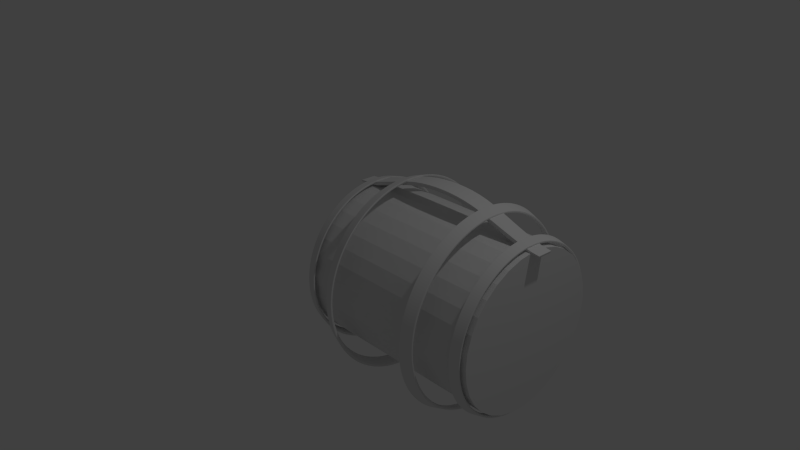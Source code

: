 # Source: tonneau.blend  (saved by Blender 2.71.0; exported with 4.5.12 LTS)
import bpy
from mathutils import Matrix  # noqa: F401  (used for matrix-valued properties, if any)

bpy.ops.wm.read_factory_settings(use_empty=True)
scene = bpy.context.scene
scene.name = 'Scene'

# ---- collections
col_collection_1 = bpy.data.collections.new('Collection 1'); scene.collection.children.link(col_collection_1)

# ---- world
world_world = bpy.data.worlds.new('World'); scene.world = world_world
world_world.color = (0.05088, 0.05088, 0.05088)
world_world.use_sun_shadow = False
world_world.sun_shadow_jitter_overblur = 0.0
world_world.cycles.sampling_method = 'MANUAL'
world_world.cycles.sample_map_resolution = 256

# ---- cameras
cam_camera = bpy.data.cameras.new('Camera')
cam_camera.clip_end = 100.0
cam_camera.lens = 35.0
cam_camera.sensor_width = 32.0
cam_camera.sensor_height = 18.0
cam_camera.ortho_scale = 7.314
cam_camera.dof.focus_distance = 0.0

# ---- lights
light_lamp = bpy.data.lights.new('Lamp', 'POINT')
light_lamp.transmission_factor = 0.0
light_lamp.cutoff_distance = 30.0
light_lamp.energy = 100.0
light_lamp.shadow_buffer_clip_start = 1.001
light_lamp.shadow_soft_size = 0.1
light_lamp.shadow_maximum_resolution = 0.006
light_lamp.use_absolute_resolution = True
light_lamp.cycles.use_multiple_importance_sampling = False

# ---- meshes
me_cylinder_007 = bpy.data.meshes.new('Cylinder.007')
me_cylinder_007.from_pydata([(-4.631e-09, 1.049, -1.0), (-5.04e-10, 1.007, 1.0), (0.2047, 1.029, -1.0), (0.1964, 0.9873, 1.0), (0.4015, 0.9694, -1.0), (0.3852, 0.9301, 1.0), (0.5829, 0.8724, -1.0), (0.5593, 0.837, 1.0), (0.7419, 0.7419, -1.0), (0.7118, 0.7118, 1.0), (0.8724, 0.5829, -1.0), (0.837, 0.5593, 1.0), (0.9694, 0.4015, -1.0), (0.9301, 0.3852, 1.0), (1.029, 0.2047, -1.0), (0.9873, 0.1964, 1.0), (1.049, 6.418e-08, -1.0), (1.007, 7.391e-08, 1.0), (1.029, -0.2047, -1.0), (0.9873, -0.1964, 1.0), (0.9694, -0.4015, -1.0), (0.9301, -0.3852, 1.0), (0.8724, -0.5829, -1.0), (0.837, -0.5593, 1.0), (0.7419, -0.7419, -1.0), (0.7118, -0.7118, 1.0), (0.5829, -0.8724, -1.0), (0.5593, -0.837, 1.0), (0.4015, -0.9694, -1.0), (0.3852, -0.9301, 1.0), (0.2047, -1.029, -1.0), (0.1964, -0.9873, 1.0), (-3.465e-07, -1.049, -1.0), (-3.285e-07, -1.007, 1.0), (-0.2047, -1.029, -1.0), (-0.1964, -0.9873, 1.0), (-0.4015, -0.9694, -1.0), (-0.3852, -0.9301, 1.0), (-0.5829, -0.8724, -1.0), (-0.5593, -0.837, 1.0), (-0.7419, -0.7419, -1.0), (-0.7118, -0.7118, 1.0), (-0.8724, -0.5829, -1.0), (-0.837, -0.5593, 1.0), (-0.9694, -0.4015, -1.0), (-0.9301, -0.3852, 1.0), (-1.029, -0.2047, -1.0), (-0.9873, -0.1964, 1.0), (-1.049, 9.981e-07, -1.0), (-1.007, 9.7e-07, 1.0), (-1.029, 0.2047, -1.0), (-0.9873, 0.1964, 1.0), (-0.9694, 0.4015, -1.0), (-0.9301, 0.3852, 1.0), (-0.8724, 0.5829, -1.0), (-0.837, 0.5593, 1.0), (-0.7419, 0.7419, -1.0), (-0.7118, 0.7118, 1.0), (-0.5829, 0.8724, -1.0), (-0.5593, 0.837, 1.0), (-0.4015, 0.9694, -1.0), (-0.3852, 0.9301, 1.0), (-0.2047, 1.029, -1.0), (-0.1964, 0.9873, 1.0), (-5.885e-10, 1.011, -1.0), (2.05e-09, 0.9699, 1.0), (0.1972, 0.9914, -1.0), (0.1892, 0.9512, 1.0), (0.3868, 0.9339, -1.0), (0.3711, 0.896, 1.0), (0.5616, 0.8405, -1.0), (0.5388, 0.8064, 1.0), (0.7148, 0.7148, -1.0), (0.6858, 0.6858, 1.0), (0.8405, 0.5616, -1.0), (0.8064, 0.5388, 1.0), (0.9339, 0.3868, -1.0), (0.896, 0.3711, 1.0), (0.9914, 0.1972, -1.0), (0.9512, 0.1892, 1.0), (1.011, 7.426e-08, -1.0), (0.9699, 8.262e-08, 1.0), (0.9914, -0.1972, -1.0), (0.9512, -0.1892, 1.0), (0.9339, -0.3868, -1.0), (0.896, -0.3711, 1.0), (0.8405, -0.5616, -1.0), (0.8064, -0.5388, 1.0), (0.7148, -0.7148, -1.0), (0.6858, -0.6858, 1.0), (0.5616, -0.8405, -1.0), (0.5388, -0.8064, 1.0), (0.3868, -0.9339, -1.0), (0.3711, -0.896, 1.0), (0.1972, -0.9914, -1.0), (0.1892, -0.9512, 1.0), (-3.3e-07, -1.011, -1.0), (-3.14e-07, -0.9699, 1.0), (-0.1972, -0.9914, -1.0), (-0.1892, -0.9512, 1.0), (-0.3868, -0.9339, -1.0), (-0.3711, -0.896, 1.0), (-0.5616, -0.8405, -1.0), (-0.5388, -0.8064, 1.0), (-0.7148, -0.7148, -1.0), (-0.6858, -0.6858, 1.0), (-0.8405, -0.5616, -1.0), (-0.8064, -0.5388, 1.0), (-0.9339, -0.3868, -1.0), (-0.896, -0.3711, 1.0), (-0.9914, -0.1972, -1.0), (-0.9512, -0.1892, 1.0), (-1.011, 9.74e-07, -1.0), (-0.9699, 9.459e-07, 1.0), (-0.9914, 0.1972, -1.0), (-0.9512, 0.1892, 1.0), (-0.9339, 0.3868, -1.0), (-0.896, 0.3711, 1.0), (-0.8405, 0.5616, -1.0), (-0.8064, 0.5388, 1.0), (-0.7148, 0.7148, -1.0), (-0.6858, 0.6858, 1.0), (-0.5616, 0.8405, -1.0), (-0.5388, 0.8064, 1.0), (-0.3868, 0.9339, -1.0), (-0.3711, 0.896, 1.0), (-0.1972, 0.9914, -1.0), (-0.1892, 0.9512, 1.0), (-2.568e-09, 1.028, 0.0), (0.2005, 1.008, 0.0), (0.3934, 0.9497, 0.0), (0.5711, 0.8547, 0.0), (0.7269, 0.7269, 0.0), (0.8547, 0.5711, 0.0), (0.9497, 0.3934, 0.0), (1.008, 0.2005, 0.0), (1.028, 6.905e-08, 0.0), (1.008, -0.2005, 0.0), (0.9497, -0.3934, 0.0), (0.8547, -0.5711, 0.0), (0.7269, -0.7269, 0.0), (0.5711, -0.8547, 0.0), (0.3934, -0.9497, 0.0), (0.2005, -1.008, 0.0), (-3.375e-07, -1.028, 0.0), (-0.2005, -1.008, 0.0), (-0.3934, -0.9497, 0.0), (-0.5711, -0.8547, 0.0), (-0.7269, -0.7269, 0.0), (-0.8547, -0.5711, 0.0), (-0.9497, -0.3934, 0.0), (-1.008, -0.2005, 0.0), (-1.028, 9.84e-07, 0.0), (-1.008, 0.2005, 0.0), (-0.9497, 0.3934, 0.0), (-0.8547, 0.5711, 0.0), (-0.7269, 0.7269, 0.0), (-0.5711, 0.8547, 0.0), (-0.3934, 0.9497, 0.0), (-0.2005, 1.008, 0.0), (7.84e-09, 1.009, 0.932), (0.1968, 0.9896, 0.932), (0.3861, 0.9322, 0.932), (0.5606, 0.839, 0.932), (0.7135, 0.7135, 0.932), (0.839, 0.5606, 0.932), (0.9322, 0.3861, 0.932), (0.9896, 0.1968, 0.932), (1.009, 1.091e-07, 0.932), (0.9896, -0.1968, 0.932), (0.9322, -0.3861, 0.932), (0.839, -0.5606, 0.932), (0.7135, -0.7135, 0.932), (0.5606, -0.839, 0.932), (0.3861, -0.9322, 0.932), (0.1968, -0.9896, 0.932), (-3.209e-07, -1.009, 0.932), (-0.1968, -0.9896, 0.932), (-0.3861, -0.9322, 0.932), (-0.5606, -0.839, 0.932), (-0.7135, -0.7135, 0.932), (-0.839, -0.5606, 0.932), (-0.9322, -0.3861, 0.932), (-0.9896, -0.1968, 0.932), (-1.009, 1.007e-06, 0.932), (-0.9896, 0.1968, 0.932), (-0.9322, 0.3861, 0.932), (-0.839, 0.5606, 0.932), (-0.7135, 0.7135, 0.932), (-0.5606, 0.839, 0.932), (-0.3861, 0.9322, 0.932), (-0.1968, 0.9896, 0.932), (0.2041, 1.026, -0.9628), (0.4004, 0.9667, -0.9628), (0.5813, 0.87, -0.9628), (0.7398, 0.7398, -0.9628), (0.87, 0.5813, -0.9628), (0.9667, 0.4004, -0.9628), (1.026, 0.2041, -0.9628), (1.046, -2.249e-08, -0.9628), (1.026, -0.2041, -0.9628), (0.9667, -0.4004, -0.9628), (0.87, -0.5813, -0.9628), (0.7398, -0.7398, -0.9628), (0.5813, -0.87, -0.9628), (0.4004, -0.9667, -0.9628), (0.2041, -1.026, -0.9628), (-3.704e-07, -1.046, -0.9628), (-0.2041, -1.026, -0.9628), (-0.4004, -0.9667, -0.9628), (-0.5813, -0.87, -0.9628), (-0.7398, -0.7398, -0.9628), (-0.87, -0.5813, -0.9628), (-0.9667, -0.4004, -0.9628), (-1.026, -0.2041, -0.9628), (-1.046, 9.088e-07, -0.9628), (-1.026, 0.2041, -0.9628), (-0.9667, 0.4004, -0.9628), (-0.87, 0.5813, -0.9628), (-0.7398, 0.7398, -0.9628), (-0.5813, 0.87, -0.9628), (-0.4004, 0.9667, -0.9628), (-0.2041, 1.026, -0.9628), (-2.949e-08, 1.046, -0.9628), (-1.649e-09, 1.018, 0.4453), (0.1987, 0.9989, 0.4453), (0.3898, 0.941, 0.4453), (0.5658, 0.8468, 0.4453), (0.7202, 0.7202, 0.4453), (0.8468, 0.5658, 0.4453), (0.941, 0.3898, 0.4453), (0.9989, 0.1987, 0.4453), (1.018, 7.121e-08, 0.4453), (0.9989, -0.1987, 0.4453), (0.941, -0.3898, 0.4453), (0.8468, -0.5658, 0.4453), (0.7202, -0.7202, 0.4453), (0.5658, -0.8468, 0.4453), (0.3898, -0.941, 0.4453), (0.1987, -0.9989, 0.4453), (-3.335e-07, -1.018, 0.4453), (-0.1987, -0.9989, 0.4453), (-0.3898, -0.941, 0.4453), (-0.5658, -0.8468, 0.4453), (-0.7202, -0.7202, 0.4453), (-0.8468, -0.5658, 0.4453), (-0.941, -0.3898, 0.4453), (-0.9989, -0.1987, 0.4453), (-1.018, 9.778e-07, 0.4453), (-0.9989, 0.1987, 0.4453), (-0.941, 0.3898, 0.4453), (-0.8468, 0.5658, 0.4453), (-0.7202, 0.7202, 0.4453), (-0.5658, 0.8468, 0.4453), (-0.3898, 0.941, 0.4453), (-0.1987, 0.9989, 0.4453), (0.2023, 1.017, -0.4307), (0.3969, 0.9582, -0.4307), (0.5762, 0.8623, -0.4307), (0.7334, 0.7334, -0.4307), (0.8623, 0.5762, -0.4307), (0.9582, 0.3969, -0.4307), (1.017, 0.2023, -0.4307), (1.037, 6.695e-08, -0.4307), (1.017, -0.2023, -0.4307), (0.9582, -0.3969, -0.4307), (0.8623, -0.5762, -0.4307), (0.7334, -0.7334, -0.4307), (0.5762, -0.8623, -0.4307), (0.3969, -0.9582, -0.4307), (0.2023, -1.017, -0.4307), (-3.414e-07, -1.037, -0.4307), (-0.2023, -1.017, -0.4307), (-0.3969, -0.9582, -0.4307), (-0.5762, -0.8623, -0.4307), (-0.7334, -0.7334, -0.4307), (-0.8623, -0.5762, -0.4307), (-0.9582, -0.3969, -0.4307), (-1.017, -0.2023, -0.4307), (-1.037, 9.901e-07, -0.4307), (-1.017, 0.2023, -0.4307), (-0.9582, 0.3969, -0.4307), (-0.8623, 0.5762, -0.4307), (-0.7334, 0.7334, -0.4307), (-0.5762, 0.8623, -0.4307), (-0.3969, 0.9582, -0.4307), (-0.2023, 1.017, -0.4307), (-3.457e-09, 1.037, -0.4307), (-1.832e-09, 0.8957, 6.539), (-2.105e-14, 0.8708, 8.28), (0.1748, 0.8785, 6.539), (0.1699, 0.854, 8.28), (0.3428, 0.8276, 6.539), (0.3332, 0.8045, 8.28), (0.4976, 0.7448, 6.539), (0.4838, 0.724, 8.28), (0.6334, 0.6334, 6.539), (0.6157, 0.6157, 8.28), (0.7448, 0.4976, 6.539), (0.724, 0.4838, 8.28), (0.8276, 0.3428, 6.539), (0.8045, 0.3332, 8.28), (0.8785, 0.1748, 6.539), (0.854, 0.1699, 8.28), (0.8957, 5.963e-08, 6.539), (0.8708, 6.574e-08, 8.28), (0.8785, -0.1747, 6.539), (0.854, -0.1699, 8.28), (0.8276, -0.3428, 6.539), (0.8045, -0.3332, 8.28), (0.7448, -0.4976, 6.539), (0.724, -0.4838, 8.28), (0.6334, -0.6334, 6.539), (0.6157, -0.6157, 8.28), (0.4976, -0.7448, 6.539), (0.4838, -0.724, 8.28), (0.3428, -0.8276, 6.539), (0.3332, -0.8045, 8.28), (0.1747, -0.8785, 6.539), (0.1699, -0.854, 8.28), (-2.937e-07, -0.8957, 6.539), (-2.837e-07, -0.8708, 8.28), (-0.1748, -0.8785, 6.539), (-0.1699, -0.854, 8.28), (-0.3428, -0.8276, 6.539), (-0.3332, -0.8045, 8.28), (-0.4976, -0.7448, 6.539), (-0.4838, -0.724, 8.28), (-0.6334, -0.6334, 6.539), (-0.6157, -0.6157, 8.28), (-0.7448, -0.4976, 6.539), (-0.724, -0.4838, 8.28), (-0.8276, -0.3428, 6.539), (-0.8045, -0.3332, 8.28), (-0.8785, -0.1747, 6.539), (-0.854, -0.1699, 8.28), (-0.8957, 8.569e-07, 6.539), (-0.8708, 8.408e-07, 8.28), (-0.8785, 0.1748, 6.539), (-0.854, 0.1699, 8.28), (-0.8276, 0.3428, 6.539), (-0.8045, 0.3332, 8.28), (-0.7448, 0.4976, 6.539), (-0.724, 0.4838, 8.28), (-0.6334, 0.6334, 6.539), (-0.6157, 0.6157, 8.28), (-0.4976, 0.7448, 6.539), (-0.4838, 0.724, 8.28), (-0.3428, 0.8276, 6.539), (-0.3332, 0.8045, 8.28), (-0.1747, 0.8785, 6.539), (-0.1699, 0.854, 8.28), (4.554e-10, 0.863, 6.539), (2.403e-09, 0.8389, 8.28), (0.1684, 0.8464, 6.539), (0.1637, 0.8228, 8.28), (0.3302, 0.7973, 6.539), (0.321, 0.7751, 8.28), (0.4794, 0.7175, 6.539), (0.4661, 0.6975, 8.28), (0.6102, 0.6102, 6.539), (0.5932, 0.5932, 8.28), (0.7175, 0.4794, 6.539), (0.6975, 0.4661, 8.28), (0.7973, 0.3302, 6.539), (0.7751, 0.321, 8.28), (0.8464, 0.1684, 6.539), (0.8228, 0.1637, 8.28), (0.863, 6.798e-08, 6.539), (0.8389, 7.33e-08, 8.28), (0.8464, -0.1684, 6.539), (0.8228, -0.1637, 8.28), (0.7973, -0.3302, 6.539), (0.7751, -0.321, 8.28), (0.7175, -0.4794, 6.539), (0.6975, -0.4661, 8.28), (0.6102, -0.6102, 6.539), (0.5932, -0.5932, 8.28), (0.4794, -0.7175, 6.539), (0.4661, -0.6975, 8.28), (0.3302, -0.7973, 6.539), (0.321, -0.7751, 8.28), (0.1684, -0.8464, 6.539), (0.1637, -0.8228, 8.28), (-2.807e-07, -0.863, 6.539), (-2.709e-07, -0.8389, 8.28), (-0.1684, -0.8464, 6.539), (-0.1637, -0.8228, 8.28), (-0.3302, -0.7973, 6.539), (-0.321, -0.7751, 8.28), (-0.4794, -0.7175, 6.539), (-0.4661, -0.6975, 8.28), (-0.6102, -0.6102, 6.539), (-0.5932, -0.5932, 8.28), (-0.7175, -0.4794, 6.539), (-0.6975, -0.4661, 8.28), (-0.7973, -0.3302, 6.539), (-0.7751, -0.321, 8.28), (-0.8464, -0.1684, 6.539), (-0.8228, -0.1637, 8.28), (-0.863, 8.361e-07, 6.539), (-0.8389, 8.2e-07, 8.28), (-0.8464, 0.1684, 6.539), (-0.8228, 0.1637, 8.28), (-0.7973, 0.3302, 6.539), (-0.7751, 0.321, 8.28), (-0.7175, 0.4794, 6.539), (-0.6975, 0.4661, 8.28), (-0.6102, 0.6102, 6.539), (-0.5932, 0.5932, 8.28), (-0.4794, 0.7175, 6.539), (-0.4661, 0.6975, 8.28), (-0.3302, 0.7973, 6.539), (-0.321, 0.7751, 8.28), (-0.1684, 0.8464, 6.539), (-0.1637, 0.8228, 8.28), (-9.158e-10, 0.8833, 7.409), (0.1723, 0.8663, 7.409), (0.338, 0.816, 7.409), (0.4907, 0.7344, 7.409), (0.6246, 0.6246, 7.409), (0.7344, 0.4907, 7.409), (0.816, 0.338, 7.409), (0.8663, 0.1723, 7.409), (0.8833, 6.268e-08, 7.409), (0.8663, -0.1723, 7.409), (0.816, -0.338, 7.409), (0.7344, -0.4907, 7.409), (0.6246, -0.6246, 7.409), (0.4907, -0.7344, 7.409), (0.338, -0.816, 7.409), (0.1723, -0.8663, 7.409), (-2.887e-07, -0.8833, 7.409), (-0.1723, -0.8663, 7.409), (-0.338, -0.816, 7.409), (-0.4907, -0.7344, 7.409), (-0.6246, -0.6246, 7.409), (-0.7344, -0.4907, 7.409), (-0.816, -0.338, 7.409), (-0.8663, -0.1723, 7.409), (-0.8833, 8.489e-07, 7.409), (-0.8663, 0.1723, 7.409), (-0.816, 0.338, 7.409), (-0.7344, 0.4907, 7.409), (-0.6246, 0.6246, 7.409), (-0.4907, 0.7344, 7.409), (-0.338, 0.816, 7.409), (-0.1723, 0.8663, 7.409), (-4.579e-10, 0.877, 7.845), (0.1711, 0.8602, 7.845), (0.3356, 0.8103, 7.845), (0.4872, 0.7292, 7.845), (0.6201, 0.6201, 7.845), (0.7292, 0.4872, 7.845), (0.8103, 0.3356, 7.845), (0.8602, 0.1711, 7.845), (0.877, 6.421e-08, 7.845), (0.8602, -0.1711, 7.845), (0.8103, -0.3356, 7.845), (0.7292, -0.4872, 7.845), (0.6201, -0.6201, 7.845), (0.4872, -0.7292, 7.845), (0.3356, -0.8103, 7.845), (0.1711, -0.8602, 7.845), (-2.862e-07, -0.877, 7.845), (-0.1711, -0.8602, 7.845), (-0.3356, -0.8103, 7.845), (-0.4872, -0.7292, 7.845), (-0.6201, -0.6201, 7.845), (-0.7292, -0.4872, 7.845), (-0.8103, -0.3356, 7.845), (-0.8602, -0.1711, 7.845), (-0.877, 8.448e-07, 7.845), (-0.8602, 0.1711, 7.845), (-0.8103, 0.3356, 7.845), (-0.7292, 0.4872, 7.845), (-0.6201, 0.6201, 7.845), (-0.4872, 0.7292, 7.845), (-0.3356, 0.8103, 7.845), (-0.1711, 0.8602, 7.845), (0.1735, 0.8724, 6.974), (0.3404, 0.8218, 6.974), (0.4942, 0.7396, 6.974), (0.629, 0.629, 6.974), (0.7396, 0.4942, 6.974), (0.8218, 0.3404, 6.974), (0.8724, 0.1735, 6.974), (0.8895, 6.115e-08, 6.974), (0.8724, -0.1735, 6.974), (0.8218, -0.3404, 6.974), (0.7396, -0.4942, 6.974), (0.629, -0.629, 6.974), (0.4942, -0.7396, 6.974), (0.3404, -0.8218, 6.974), (0.1735, -0.8724, 6.974), (-2.912e-07, -0.8895, 6.974), (-0.1735, -0.8724, 6.974), (-0.3404, -0.8218, 6.974), (-0.4942, -0.7396, 6.974), (-0.629, -0.629, 6.974), (-0.7396, -0.4942, 6.974), (-0.8218, -0.3404, 6.974), (-0.8724, -0.1735, 6.974), (-0.8895, 8.529e-07, 6.974), (-0.8724, 0.1735, 6.974), (-0.8218, 0.3404, 6.974), (-0.7396, 0.4942, 6.974), (-0.629, 0.629, 6.974), (-0.4942, 0.7396, 6.974), (-0.3404, 0.8218, 6.974), (-0.1735, 0.8724, 6.974), (-1.374e-09, 0.8895, 6.974), (-5.334e-11, 0.8715, 8.229), (0.17, 0.8547, 8.229), (0.3335, 0.8052, 8.229), (0.4842, 0.7246, 8.229), (0.6162, 0.6162, 8.229), (0.7246, 0.4842, 8.229), (0.8052, 0.3335, 8.229), (0.8547, 0.17, 8.229), (0.8715, 6.556e-08, 8.229), (0.8547, -0.17, 8.229), (0.8052, -0.3335, 8.229), (0.7246, -0.4842, 8.229), (0.6162, -0.6162, 8.229), (0.4842, -0.7246, 8.229), (0.3335, -0.8052, 8.229), (0.17, -0.8547, 8.229), (-2.84e-07, -0.8715, 8.229), (-0.17, -0.8547, 8.229), (-0.3335, -0.8052, 8.229), (-0.4842, -0.7246, 8.229), (-0.6162, -0.6162, 8.229), (-0.7246, -0.4842, 8.229), (-0.8052, -0.3335, 8.229), (-0.8547, -0.17, 8.229), (-0.8715, 8.413e-07, 8.229), (-0.8547, 0.17, 8.229), (-0.8052, 0.3335, 8.229), (-0.7246, 0.4842, 8.229), (-0.6162, 0.6162, 8.229), (-0.4842, 0.7246, 8.229), (-0.3335, 0.8052, 8.229), (-0.17, 0.8547, 8.229), (0.1746, 0.8778, 6.589), (0.3425, 0.8269, 6.589), (0.4972, 0.7442, 6.589), (0.6329, 0.6329, 6.589), (0.7442, 0.4972, 6.589), (0.8269, 0.3425, 6.589), (0.8778, 0.1746, 6.589), (0.895, 5.98e-08, 6.589), (0.8778, -0.1746, 6.589), (0.8269, -0.3425, 6.589), (0.7442, -0.4972, 6.589), (0.6329, -0.6329, 6.589), (0.4972, -0.7442, 6.589), (0.3425, -0.8269, 6.589), (0.1746, -0.8778, 6.589), (-2.934e-07, -0.895, 6.589), (-0.1746, -0.8778, 6.589), (-0.3425, -0.8269, 6.589), (-0.4972, -0.7442, 6.589), (-0.6329, -0.6329, 6.589), (-0.7442, -0.4972, 6.589), (-0.8269, -0.3425, 6.589), (-0.8778, -0.1746, 6.589), (-0.895, 8.565e-07, 6.589), (-0.8778, 0.1746, 6.589), (-0.8269, 0.3425, 6.589), (-0.7442, 0.4972, 6.589), (-0.6329, 0.6329, 6.589), (-0.4972, 0.7442, 6.589), (-0.3425, 0.8269, 6.589), (-0.1746, 0.8778, 6.589), (-1.778e-09, 0.895, 6.589)], [], [(160, 1, 3, 161), (161, 3, 5, 162), (162, 5, 7, 163), (163, 7, 9, 164), (164, 9, 11, 165), (165, 11, 13, 166), (166, 13, 15, 167), (167, 15, 17, 168), (168, 17, 19, 169), (169, 19, 21, 170), (170, 21, 23, 171), (171, 23, 25, 172), (172, 25, 27, 173), (173, 27, 29, 174), (174, 29, 31, 175), (175, 31, 33, 176), (176, 33, 35, 177), (177, 35, 37, 178), (178, 37, 39, 179), (179, 39, 41, 180), (180, 41, 43, 181), (181, 43, 45, 182), (182, 45, 47, 183), (183, 47, 49, 184), (184, 49, 51, 185), (185, 51, 53, 186), (186, 53, 55, 187), (187, 55, 57, 188), (188, 57, 59, 189), (189, 59, 61, 190), (7, 5, 69, 71), (191, 63, 1, 160), (190, 61, 63, 191), (54, 56, 120, 118), (17, 15, 79, 81), (27, 25, 89, 91), (3, 1, 65, 67), (10, 12, 76, 74), (37, 35, 99, 101), (20, 22, 86, 84), (47, 45, 109, 111), (57, 55, 119, 121), (30, 32, 96, 94), (40, 42, 106, 104), (50, 52, 116, 114), (60, 62, 126, 124), (13, 11, 75, 77), (23, 21, 85, 87), (6, 8, 72, 70), (33, 31, 95, 97), (16, 18, 82, 80), (43, 41, 105, 107), (26, 28, 92, 90), (53, 51, 115, 117), (63, 61, 125, 127), (36, 38, 102, 100), (46, 48, 112, 110), (56, 58, 122, 120), (9, 7, 71, 73), (19, 17, 81, 83), (2, 4, 68, 66), (29, 27, 91, 93), (12, 14, 78, 76), (39, 37, 101, 103), (22, 24, 88, 86), (49, 47, 111, 113), (59, 57, 121, 123), (32, 34, 98, 96), (42, 44, 108, 106), (52, 54, 118, 116), (5, 3, 67, 69), (62, 0, 64, 126), (15, 13, 77, 79), (25, 23, 87, 89), (8, 10, 74, 72), (35, 33, 97, 99), (45, 43, 107, 109), (18, 20, 84, 82), (55, 53, 117, 119), (28, 30, 94, 92), (1, 63, 127, 65), (38, 40, 104, 102), (48, 50, 114, 112), (58, 60, 124, 122), (11, 9, 73, 75), (21, 19, 83, 85), (4, 6, 70, 68), (31, 29, 93, 95), (14, 16, 80, 78), (41, 39, 103, 105), (0, 2, 66, 64), (24, 26, 90, 88), (51, 49, 113, 115), (61, 59, 123, 125), (34, 36, 100, 98), (44, 46, 110, 108), (64, 65, 127, 126), (126, 127, 125, 124), (124, 125, 123, 122), (122, 123, 121, 120), (120, 121, 119, 118), (118, 119, 117, 116), (116, 117, 115, 114), (114, 115, 113, 112), (112, 113, 111, 110), (110, 111, 109, 108), (108, 109, 107, 106), (106, 107, 105, 104), (104, 105, 103, 102), (102, 103, 101, 100), (100, 101, 99, 98), (98, 99, 97, 96), (96, 97, 95, 94), (94, 95, 93, 92), (92, 93, 91, 90), (90, 91, 89, 88), (88, 89, 87, 86), (86, 87, 85, 84), (84, 85, 83, 82), (82, 83, 81, 80), (80, 81, 79, 78), (78, 79, 77, 76), (76, 77, 75, 74), (74, 75, 73, 72), (72, 73, 71, 70), (70, 71, 69, 68), (68, 69, 67, 66), (66, 67, 65, 64), (287, 128, 129, 256), (256, 129, 130, 257), (257, 130, 131, 258), (258, 131, 132, 259), (259, 132, 133, 260), (260, 133, 134, 261), (261, 134, 135, 262), (262, 135, 136, 263), (263, 136, 137, 264), (264, 137, 138, 265), (265, 138, 139, 266), (266, 139, 140, 267), (267, 140, 141, 268), (268, 141, 142, 269), (269, 142, 143, 270), (270, 143, 144, 271), (271, 144, 145, 272), (272, 145, 146, 273), (273, 146, 147, 274), (274, 147, 148, 275), (275, 148, 149, 276), (276, 149, 150, 277), (277, 150, 151, 278), (278, 151, 152, 279), (279, 152, 153, 280), (280, 153, 154, 281), (281, 154, 155, 282), (282, 155, 156, 283), (283, 156, 157, 284), (284, 157, 158, 285), (286, 159, 128, 287), (285, 158, 159, 286), (224, 160, 161, 225), (225, 161, 162, 226), (226, 162, 163, 227), (227, 163, 164, 228), (228, 164, 165, 229), (229, 165, 166, 230), (230, 166, 167, 231), (231, 167, 168, 232), (232, 168, 169, 233), (233, 169, 170, 234), (234, 170, 171, 235), (235, 171, 172, 236), (236, 172, 173, 237), (237, 173, 174, 238), (238, 174, 175, 239), (239, 175, 176, 240), (240, 176, 177, 241), (241, 177, 178, 242), (242, 178, 179, 243), (243, 179, 180, 244), (244, 180, 181, 245), (245, 181, 182, 246), (246, 182, 183, 247), (247, 183, 184, 248), (248, 184, 185, 249), (249, 185, 186, 250), (250, 186, 187, 251), (251, 187, 188, 252), (252, 188, 189, 253), (253, 189, 190, 254), (255, 191, 160, 224), (254, 190, 191, 255), (0, 223, 192, 2), (2, 192, 193, 4), (4, 193, 194, 6), (6, 194, 195, 8), (8, 195, 196, 10), (10, 196, 197, 12), (12, 197, 198, 14), (14, 198, 199, 16), (16, 199, 200, 18), (18, 200, 201, 20), (20, 201, 202, 22), (22, 202, 203, 24), (24, 203, 204, 26), (26, 204, 205, 28), (28, 205, 206, 30), (30, 206, 207, 32), (32, 207, 208, 34), (34, 208, 209, 36), (36, 209, 210, 38), (38, 210, 211, 40), (40, 211, 212, 42), (42, 212, 213, 44), (44, 213, 214, 46), (46, 214, 215, 48), (48, 215, 216, 50), (50, 216, 217, 52), (52, 217, 218, 54), (54, 218, 219, 56), (56, 219, 220, 58), (58, 220, 221, 60), (62, 222, 223, 0), (60, 221, 222, 62), (128, 224, 225, 129), (129, 225, 226, 130), (130, 226, 227, 131), (131, 227, 228, 132), (132, 228, 229, 133), (133, 229, 230, 134), (134, 230, 231, 135), (135, 231, 232, 136), (136, 232, 233, 137), (137, 233, 234, 138), (138, 234, 235, 139), (139, 235, 236, 140), (140, 236, 237, 141), (141, 237, 238, 142), (142, 238, 239, 143), (143, 239, 240, 144), (144, 240, 241, 145), (145, 241, 242, 146), (146, 242, 243, 147), (147, 243, 244, 148), (148, 244, 245, 149), (149, 245, 246, 150), (150, 246, 247, 151), (151, 247, 248, 152), (152, 248, 249, 153), (153, 249, 250, 154), (154, 250, 251, 155), (155, 251, 252, 156), (156, 252, 253, 157), (157, 253, 254, 158), (159, 255, 224, 128), (158, 254, 255, 159), (223, 287, 256, 192), (192, 256, 257, 193), (193, 257, 258, 194), (194, 258, 259, 195), (195, 259, 260, 196), (196, 260, 261, 197), (197, 261, 262, 198), (198, 262, 263, 199), (199, 263, 264, 200), (200, 264, 265, 201), (201, 265, 266, 202), (202, 266, 267, 203), (203, 267, 268, 204), (204, 268, 269, 205), (205, 269, 270, 206), (206, 270, 271, 207), (207, 271, 272, 208), (208, 272, 273, 209), (209, 273, 274, 210), (210, 274, 275, 211), (211, 275, 276, 212), (212, 276, 277, 213), (213, 277, 278, 214), (214, 278, 279, 215), (215, 279, 280, 216), (216, 280, 281, 217), (217, 281, 282, 218), (218, 282, 283, 219), (219, 283, 284, 220), (220, 284, 285, 221), (222, 286, 287, 223), (221, 285, 286, 222), (512, 289, 291, 513), (513, 291, 293, 514), (514, 293, 295, 515), (515, 295, 297, 516), (516, 297, 299, 517), (517, 299, 301, 518), (518, 301, 303, 519), (519, 303, 305, 520), (520, 305, 307, 521), (521, 307, 309, 522), (522, 309, 311, 523), (523, 311, 313, 524), (524, 313, 315, 525), (525, 315, 317, 526), (526, 317, 319, 527), (527, 319, 321, 528), (528, 321, 323, 529), (529, 323, 325, 530), (530, 325, 327, 531), (531, 327, 329, 532), (532, 329, 331, 533), (533, 331, 333, 534), (534, 333, 335, 535), (535, 335, 337, 536), (536, 337, 339, 537), (537, 339, 341, 538), (538, 341, 343, 539), (539, 343, 345, 540), (540, 345, 347, 541), (541, 347, 349, 542), (295, 293, 357, 359), (543, 351, 289, 512), (542, 349, 351, 543), (342, 344, 408, 406), (305, 303, 367, 369), (315, 313, 377, 379), (291, 289, 353, 355), (298, 300, 364, 362), (325, 323, 387, 389), (308, 310, 374, 372), (335, 333, 397, 399), (345, 343, 407, 409), (318, 320, 384, 382), (328, 330, 394, 392), (338, 340, 404, 402), (348, 350, 414, 412), (301, 299, 363, 365), (311, 309, 373, 375), (294, 296, 360, 358), (321, 319, 383, 385), (304, 306, 370, 368), (331, 329, 393, 395), (314, 316, 380, 378), (341, 339, 403, 405), (351, 349, 413, 415), (324, 326, 390, 388), (334, 336, 400, 398), (344, 346, 410, 408), (297, 295, 359, 361), (307, 305, 369, 371), (290, 292, 356, 354), (317, 315, 379, 381), (300, 302, 366, 364), (327, 325, 389, 391), (310, 312, 376, 374), (337, 335, 399, 401), (347, 345, 409, 411), (320, 322, 386, 384), (330, 332, 396, 394), (340, 342, 406, 404), (293, 291, 355, 357), (350, 288, 352, 414), (303, 301, 365, 367), (313, 311, 375, 377), (296, 298, 362, 360), (323, 321, 385, 387), (333, 331, 395, 397), (306, 308, 372, 370), (343, 341, 405, 407), (316, 318, 382, 380), (289, 351, 415, 353), (326, 328, 392, 390), (336, 338, 402, 400), (346, 348, 412, 410), (299, 297, 361, 363), (309, 307, 371, 373), (292, 294, 358, 356), (319, 317, 381, 383), (302, 304, 368, 366), (329, 327, 391, 393), (288, 290, 354, 352), (312, 314, 378, 376), (339, 337, 401, 403), (349, 347, 411, 413), (322, 324, 388, 386), (332, 334, 398, 396), (352, 353, 415, 414), (414, 415, 413, 412), (412, 413, 411, 410), (410, 411, 409, 408), (408, 409, 407, 406), (406, 407, 405, 404), (404, 405, 403, 402), (402, 403, 401, 400), (400, 401, 399, 398), (398, 399, 397, 396), (396, 397, 395, 394), (394, 395, 393, 392), (392, 393, 391, 390), (390, 391, 389, 388), (388, 389, 387, 386), (386, 387, 385, 384), (384, 385, 383, 382), (382, 383, 381, 380), (380, 381, 379, 378), (378, 379, 377, 376), (376, 377, 375, 374), (374, 375, 373, 372), (372, 373, 371, 370), (370, 371, 369, 368), (368, 369, 367, 366), (366, 367, 365, 364), (364, 365, 363, 362), (362, 363, 361, 360), (360, 361, 359, 358), (358, 359, 357, 356), (356, 357, 355, 354), (354, 355, 353, 352), (511, 416, 417, 480), (480, 417, 418, 481), (481, 418, 419, 482), (482, 419, 420, 483), (483, 420, 421, 484), (484, 421, 422, 485), (485, 422, 423, 486), (486, 423, 424, 487), (487, 424, 425, 488), (488, 425, 426, 489), (489, 426, 427, 490), (490, 427, 428, 491), (491, 428, 429, 492), (492, 429, 430, 493), (493, 430, 431, 494), (494, 431, 432, 495), (495, 432, 433, 496), (496, 433, 434, 497), (497, 434, 435, 498), (498, 435, 436, 499), (499, 436, 437, 500), (500, 437, 438, 501), (501, 438, 439, 502), (502, 439, 440, 503), (503, 440, 441, 504), (504, 441, 442, 505), (505, 442, 443, 506), (506, 443, 444, 507), (507, 444, 445, 508), (508, 445, 446, 509), (510, 447, 416, 511), (509, 446, 447, 510), (416, 448, 449, 417), (417, 449, 450, 418), (418, 450, 451, 419), (419, 451, 452, 420), (420, 452, 453, 421), (421, 453, 454, 422), (422, 454, 455, 423), (423, 455, 456, 424), (424, 456, 457, 425), (425, 457, 458, 426), (426, 458, 459, 427), (427, 459, 460, 428), (428, 460, 461, 429), (429, 461, 462, 430), (430, 462, 463, 431), (431, 463, 464, 432), (432, 464, 465, 433), (433, 465, 466, 434), (434, 466, 467, 435), (435, 467, 468, 436), (436, 468, 469, 437), (437, 469, 470, 438), (438, 470, 471, 439), (439, 471, 472, 440), (440, 472, 473, 441), (441, 473, 474, 442), (442, 474, 475, 443), (443, 475, 476, 444), (444, 476, 477, 445), (445, 477, 478, 446), (447, 479, 448, 416), (446, 478, 479, 447), (575, 511, 480, 544), (544, 480, 481, 545), (545, 481, 482, 546), (546, 482, 483, 547), (547, 483, 484, 548), (548, 484, 485, 549), (549, 485, 486, 550), (550, 486, 487, 551), (551, 487, 488, 552), (552, 488, 489, 553), (553, 489, 490, 554), (554, 490, 491, 555), (555, 491, 492, 556), (556, 492, 493, 557), (557, 493, 494, 558), (558, 494, 495, 559), (559, 495, 496, 560), (560, 496, 497, 561), (561, 497, 498, 562), (562, 498, 499, 563), (563, 499, 500, 564), (564, 500, 501, 565), (565, 501, 502, 566), (566, 502, 503, 567), (567, 503, 504, 568), (568, 504, 505, 569), (569, 505, 506, 570), (570, 506, 507, 571), (571, 507, 508, 572), (572, 508, 509, 573), (574, 510, 511, 575), (573, 509, 510, 574), (448, 512, 513, 449), (449, 513, 514, 450), (450, 514, 515, 451), (451, 515, 516, 452), (452, 516, 517, 453), (453, 517, 518, 454), (454, 518, 519, 455), (455, 519, 520, 456), (456, 520, 521, 457), (457, 521, 522, 458), (458, 522, 523, 459), (459, 523, 524, 460), (460, 524, 525, 461), (461, 525, 526, 462), (462, 526, 527, 463), (463, 527, 528, 464), (464, 528, 529, 465), (465, 529, 530, 466), (466, 530, 531, 467), (467, 531, 532, 468), (468, 532, 533, 469), (469, 533, 534, 470), (470, 534, 535, 471), (471, 535, 536, 472), (472, 536, 537, 473), (473, 537, 538, 474), (474, 538, 539, 475), (475, 539, 540, 476), (476, 540, 541, 477), (477, 541, 542, 478), (479, 543, 512, 448), (478, 542, 543, 479), (288, 575, 544, 290), (290, 544, 545, 292), (292, 545, 546, 294), (294, 546, 547, 296), (296, 547, 548, 298), (298, 548, 549, 300), (300, 549, 550, 302), (302, 550, 551, 304), (304, 551, 552, 306), (306, 552, 553, 308), (308, 553, 554, 310), (310, 554, 555, 312), (312, 555, 556, 314), (314, 556, 557, 316), (316, 557, 558, 318), (318, 558, 559, 320), (320, 559, 560, 322), (322, 560, 561, 324), (324, 561, 562, 326), (326, 562, 563, 328), (328, 563, 564, 330), (330, 564, 565, 332), (332, 565, 566, 334), (334, 566, 567, 336), (336, 567, 568, 338), (338, 568, 569, 340), (340, 569, 570, 342), (342, 570, 571, 344), (344, 571, 572, 346), (346, 572, 573, 348), (350, 574, 575, 288), (348, 573, 574, 350)])
me_cylinder_007.polygons.foreach_set('use_smooth', [True] * 576)
me_cylinder_007.use_remesh_preserve_volume = False
me_cylinder_007.use_remesh_preserve_attributes = False
me_cylinder_007.use_mirror_vertex_groups = False
me_cylinder_007.update()
me_cylinder_005 = bpy.data.meshes.new('Cylinder.005')
me_cylinder_005.from_pydata([(0.0, 1.0, -1.0), (0.0, 1.0, 1.0), (0.1951, 0.9808, -1.0), (0.1951, 0.9808, 1.0), (0.3827, 0.9239, -1.0), (0.3827, 0.9239, 1.0), (0.5556, 0.8315, -1.0), (0.5556, 0.8315, 1.0), (0.7071, 0.7071, -1.0), (0.7071, 0.7071, 1.0), (0.8315, 0.5556, -1.0), (0.8315, 0.5556, 1.0), (0.9239, 0.3827, -1.0), (0.9239, 0.3827, 1.0), (0.9808, 0.1951, -1.0), (0.9808, 0.1951, 1.0), (1.0, 7.55e-08, -1.0), (1.0, 7.55e-08, 1.0), (0.9808, -0.1951, -1.0), (0.9808, -0.1951, 1.0), (0.9239, -0.3827, -1.0), (0.9239, -0.3827, 1.0), (0.8315, -0.5556, -1.0), (0.8315, -0.5556, 1.0), (0.7071, -0.7071, -1.0), (0.7071, -0.7071, 1.0), (0.5556, -0.8315, -1.0), (0.5556, -0.8315, 1.0), (0.3827, -0.9239, -1.0), (0.3827, -0.9239, 1.0), (0.1951, -0.9808, -1.0), (0.1951, -0.9808, 1.0), (-3.258e-07, -1.0, -1.0), (-3.258e-07, -1.0, 1.0), (-0.1951, -0.9808, -1.0), (-0.1951, -0.9808, 1.0), (-0.3827, -0.9239, -1.0), (-0.3827, -0.9239, 1.0), (-0.5556, -0.8315, -1.0), (-0.5556, -0.8315, 1.0), (-0.7071, -0.7071, -1.0), (-0.7071, -0.7071, 1.0), (-0.8315, -0.5556, -1.0), (-0.8315, -0.5556, 1.0), (-0.9239, -0.3827, -1.0), (-0.9239, -0.3827, 1.0), (-0.9808, -0.1951, -1.0), (-0.9808, -0.1951, 1.0), (-1.0, 9.656e-07, -1.0), (-1.0, 9.656e-07, 1.0), (-0.9808, 0.1951, -1.0), (-0.9808, 0.1951, 1.0), (-0.9239, 0.3827, -1.0), (-0.9239, 0.3827, 1.0), (-0.8315, 0.5556, -1.0), (-0.8315, 0.5556, 1.0), (-0.7071, 0.7071, -1.0), (-0.7071, 0.7071, 1.0), (-0.5556, 0.8315, -1.0), (-0.5556, 0.8315, 1.0), (-0.3827, 0.9239, -1.0), (-0.3827, 0.9239, 1.0), (-0.1951, 0.9808, -1.0), (-0.1951, 0.9808, 1.0)], [], [(0, 1, 3, 2), (2, 3, 5, 4), (4, 5, 7, 6), (6, 7, 9, 8), (8, 9, 11, 10), (10, 11, 13, 12), (12, 13, 15, 14), (14, 15, 17, 16), (16, 17, 19, 18), (18, 19, 21, 20), (20, 21, 23, 22), (22, 23, 25, 24), (24, 25, 27, 26), (26, 27, 29, 28), (28, 29, 31, 30), (30, 31, 33, 32), (32, 33, 35, 34), (34, 35, 37, 36), (36, 37, 39, 38), (38, 39, 41, 40), (40, 41, 43, 42), (42, 43, 45, 44), (44, 45, 47, 46), (46, 47, 49, 48), (48, 49, 51, 50), (50, 51, 53, 52), (52, 53, 55, 54), (54, 55, 57, 56), (56, 57, 59, 58), (58, 59, 61, 60), (3, 1, 63, 61, 59, 57, 55, 53, 51, 49, 47, 45, 43, 41, 39, 37, 35, 33, 31, 29, 27, 25, 23, 21, 19, 17, 15, 13, 11, 9, 7, 5), (62, 63, 1, 0), (60, 61, 63, 62), (0, 2, 4, 6, 8, 10, 12, 14, 16, 18, 20, 22, 24, 26, 28, 30, 32, 34, 36, 38, 40, 42, 44, 46, 48, 50, 52, 54, 56, 58, 60, 62)])
me_cylinder_005.use_remesh_preserve_volume = False
me_cylinder_005.use_remesh_preserve_attributes = False
me_cylinder_005.use_mirror_vertex_groups = False
me_cylinder_005.update()
me_mesh_007 = bpy.data.meshes.new('Mesh.007')
me_mesh_007.from_pydata([(-1.258, -0.03898, 0.8228), (-1.247, 0.2181, 0.8228), (-1.112, -0.03898, 0.4083), (-1.103, 0.1795, 0.4083), (-1.112, -0.03898, 2.091), (-1.103, 0.1795, 2.091), (-1.258, -0.03898, 1.671), (-1.247, 0.2181, 1.671), (-1.297, -0.03898, 1.25), (-1.286, 0.2282, 1.25), (-1.004, -0.03898, 2.44), (-0.995, 0.1654, 2.44), (-1.004, -0.03898, 0.05995), (-0.995, 0.1654, 0.05995), (-0.9813, -0.03029, 2.642), (-0.9722, 0.158, 2.642), (-0.9813, -0.03029, -0.1419), (-0.9722, 0.158, -0.1419), (-1.291, -0.04017, 0.8013), (-1.279, 0.2228, 0.8013), (-1.138, -0.04017, 0.3659), (-1.129, 0.1833, 0.3659), (-1.138, -0.04017, 2.133), (-1.129, 0.1833, 2.133), (-1.291, -0.04017, 1.692), (-1.279, 0.2228, 1.692), (-1.332, -0.04017, 1.25), (-1.32, 0.2331, 1.25), (-1.025, -0.04017, 2.5), (-1.016, 0.1689, 2.5), (-1.025, -0.04017, -9.775e-06), (-1.016, 0.1689, -9.775e-06), (-1.007, -0.038, 2.647), (-0.9974, 0.1671, 2.647), (-1.007, -0.038, -0.1471), (-0.9974, 0.1671, -0.1471), (-1.246, -0.04551, 0.803), (-1.232, 0.2242, 0.803), (-1.094, -0.04721, 0.3691), (-1.082, 0.1821, 0.3691), (-1.094, -0.04721, 2.13), (-1.082, 0.1821, 2.13), (-1.246, -0.04551, 1.691), (-1.232, 0.2242, 1.691), (-1.288, -0.04504, 1.25), (-1.273, 0.2353, 1.25), (-0.9807, -0.04848, 2.495), (-0.9691, 0.166, 2.495), (-0.9807, -0.04848, 0.004628), (-0.9691, 0.166, 0.004628), (-0.9767, 0.06385, 2.642), (-0.9767, 0.06385, -0.1419), (-1.285, 0.09131, 0.8013), (-1.134, 0.07159, 0.3659), (-1.134, 0.07159, 2.133), (-1.285, 0.09131, 1.692), (-1.326, 0.09648, 1.25), (-1.021, 0.06438, 2.5), (-1.021, 0.06438, -9.775e-06), (-1.002, 0.06438, 2.647), (-1.002, 0.06438, -0.1471), (-0.9994, 0.06323, 0.05995), (-0.9994, 0.06323, 2.44), (-0.9749, 0.05876, 0.004628), (-1.088, 0.06742, 0.3691), (-1.239, 0.08935, 0.803), (-1.28, 0.09512, 1.25), (-1.239, 0.08935, 1.691), (-1.088, 0.06742, 2.13), (-0.9749, 0.05876, 2.495), (-0.9811, -0.02586, 2.642), (-0.9811, -0.02586, -0.1419), (-1.291, -0.03397, 0.8013), (-1.138, -0.0349, 0.3659), (-1.138, -0.0349, 2.133), (-1.291, -0.03397, 1.692), (-1.332, -0.03373, 1.25), (-1.025, -0.03524, 2.5), (-1.025, -0.03524, -9.775e-06), (-1.006, -0.03524, 2.647), (-1.006, -0.03524, -0.1471), (-1.004, -0.03416, 0.05995), (-1.004, -0.03416, 2.44), (-0.9804, -0.04343, 0.004628), (-1.094, -0.04181, 0.3691), (-1.246, -0.03915, 0.803), (-1.287, -0.03844, 1.25), (-1.246, -0.03915, 1.691), (-1.094, -0.04181, 2.13), (-0.9804, -0.04343, 2.495), (-0.9725, 0.1515, 2.642), (-0.9725, 0.1515, -0.1419), (-1.28, 0.2137, 0.8013), (-1.129, 0.1756, 0.3659), (-1.129, 0.1756, 2.133), (-1.28, 0.2137, 1.692), (-1.321, 0.2237, 1.25), (-1.016, 0.1617, 2.5), (-1.016, 0.1617, -9.775e-06), (-0.9977, 0.1617, 2.647), (-0.9977, 0.1617, -0.1471), (-0.9953, 0.1584, 0.05995), (-0.9953, 0.1584, 2.44), (-0.9695, 0.1586, 0.004628), (-1.082, 0.1741, 0.3691), (-1.232, 0.2149, 0.803), (-1.273, 0.2256, 1.25), (-1.232, 0.2149, 1.691), (-1.082, 0.1741, 2.13), (-0.9695, 0.1586, 2.495), (-0.9738, 0.158, -0.1374), (-0.9829, -0.03029, -0.1374), (-0.999, 0.1689, -0.1425), (-1.008, -0.04017, -0.1425), (-1.004, 0.06438, -0.1425), (-0.9783, 0.06385, -0.1374), (-1.008, -0.03524, -0.1425), (-0.9827, -0.02586, -0.1374), (-0.9993, 0.1617, -0.1425), (-0.9741, 0.1515, -0.1374), (-0.9826, -0.03029, 2.637), (-0.9735, 0.158, 2.637), (-1.008, -0.04017, 2.642), (-0.9987, 0.1689, 2.642), (-1.003, 0.06438, 2.642), (-0.9781, 0.06385, 2.637), (-0.9824, -0.02586, 2.637), (-1.008, -0.03524, 2.642), (-0.9991, 0.1617, 2.642), (-0.9738, 0.1515, 2.637), (-0.9789, 0.019, 2.642), (-0.9789, 0.019, -0.1419), (-1.288, 0.02867, 0.8013), (-1.136, 0.01834, 0.3659), (-1.136, 0.01834, 2.133), (-1.288, 0.02867, 1.692), (-1.329, 0.03138, 1.25), (-1.023, 0.01457, 2.5), (-1.023, 0.01457, -9.775e-06), (-1.004, 0.01457, 2.647), (-1.004, 0.01457, -0.1471), (-1.001, 0.01453, 0.05995), (-1.001, 0.01453, 2.44), (-0.9777, 0.007667, 0.004628), (-1.091, 0.0128, 0.3691), (-1.243, 0.0251, 0.803), (-1.284, 0.02834, 1.25), (-1.243, 0.0251, 1.691), (-1.091, 0.0128, 2.13), (-0.9777, 0.007667, 2.495), (-1.006, 0.01457, -0.1425), (-0.9805, 0.019, -0.1374), (-1.005, 0.01457, 2.642), (-0.9802, 0.019, 2.637), (-0.9746, 0.1077, 2.642), (-0.9746, 0.1077, -0.1419), (-1.283, 0.1525, 0.8013), (-1.131, 0.1236, 0.3659), (-1.131, 0.1236, 2.133), (-1.283, 0.1525, 1.692), (-1.324, 0.1601, 1.25), (-1.019, 0.1131, 2.5), (-1.019, 0.1131, -9.775e-06), (-0.9999, 0.1131, 2.647), (-0.9999, 0.1131, -0.1471), (-0.9973, 0.1108, 0.05995), (-0.9973, 0.1108, 2.44), (-0.9722, 0.1087, 0.004628), (-1.085, 0.1208, 0.3691), (-1.236, 0.1521, 0.803), (-1.277, 0.1604, 1.25), (-1.236, 0.1521, 1.691), (-1.085, 0.1208, 2.13), (-0.9722, 0.1087, 2.495), (-1.001, 0.1131, -0.1425), (-0.9762, 0.1077, -0.1374), (-0.9759, 0.1077, 2.637), (-1.001, 0.1131, 2.642), (-0.9823, 0.158, -0.0624), (-1.008, 0.1689, -0.06728), (-1.012, 0.06438, -0.06728), (-1.016, -0.03524, -0.06728), (-1.008, 0.1617, -0.06728), (-0.9914, -0.03029, -0.0624), (-1.017, -0.04017, -0.06728), (-0.9869, 0.06385, -0.0624), (-0.9912, -0.02586, -0.0624), (-0.9826, 0.1515, -0.0624), (-0.9891, 0.019, -0.0624), (-1.014, 0.01457, -0.06728), (-0.9848, 0.1077, -0.0624), (-1.01, 0.1131, -0.06728), (-0.9913, -0.03029, 2.563), (-1.017, -0.04017, 2.568), (-1.012, 0.06438, 2.568), (-0.9867, 0.06385, 2.563), (-0.9911, -0.02586, 2.563), (-1.016, -0.03524, 2.568), (-1.008, 0.1617, 2.568), (-0.9825, 0.1515, 2.563), (-0.9822, 0.158, 2.563), (-1.007, 0.1689, 2.568), (-0.9889, 0.019, 2.563), (-1.014, 0.01457, 2.568), (-0.9846, 0.1077, 2.563), (-1.01, 0.1131, 2.568)], [], [(3, 13, 31, 21), (4, 10, 28, 22), (71, 16, 34, 80), (6, 4, 22, 24), (183, 12, 30, 184), (8, 6, 24, 26), (0, 8, 26, 18), (200, 11, 29, 201), (74, 22, 28, 77), (74, 75, 24, 22), (75, 76, 26, 24), (72, 18, 26, 76), (72, 73, 20, 18), (73, 78, 30, 20), (116, 80, 34, 113), (128, 99, 33, 123), (1, 3, 21, 19), (9, 1, 19, 27), (120, 14, 32, 122), (7, 9, 27, 25), (5, 7, 25, 23), (110, 17, 35, 112), (11, 5, 23, 29), (90, 15, 33, 99), (12, 2, 20, 30), (2, 0, 18, 20), (196, 192, 10, 82), (0, 2, 38, 36), (3, 1, 37, 39), (2, 12, 48, 38), (13, 3, 39, 49), (101, 13, 49, 103), (82, 10, 46, 89), (186, 81, 12, 183), (109, 108, 41, 47), (107, 43, 41, 108), (106, 45, 43, 107), (106, 105, 37, 45), (104, 39, 37, 105), (103, 49, 39, 104), (1, 9, 45, 37), (8, 0, 36, 44), (9, 7, 43, 45), (6, 8, 44, 42), (7, 5, 41, 43), (4, 6, 42, 40), (5, 11, 47, 41), (10, 4, 40, 46), (155, 51, 60, 164), (158, 54, 57, 161), (158, 159, 55, 54), (159, 160, 56, 55), (156, 52, 56, 160), (156, 157, 53, 52), (157, 162, 58, 53), (174, 164, 60, 114), (152, 139, 59, 124), (130, 50, 59, 139), (204, 195, 62, 166), (141, 61, 63, 143), (166, 62, 69, 173), (190, 165, 61, 185), (149, 148, 68, 69), (147, 67, 68, 148), (146, 66, 67, 147), (146, 145, 65, 66), (144, 64, 65, 145), (143, 63, 64, 144), (131, 71, 80, 140), (134, 74, 77, 137), (134, 135, 75, 74), (135, 136, 76, 75), (132, 72, 76, 136), (132, 133, 73, 72), (133, 138, 78, 73), (150, 140, 80, 116), (202, 196, 82, 142), (142, 82, 89, 149), (188, 141, 81, 186), (122, 32, 79, 127), (14, 70, 79, 32), (12, 81, 83, 48), (46, 40, 88, 89), (42, 87, 88, 40), (44, 86, 87, 42), (44, 36, 85, 86), (38, 84, 85, 36), (48, 83, 84, 38), (177, 163, 99, 128), (154, 90, 99, 163), (165, 101, 103, 167), (173, 172, 108, 109), (171, 107, 108, 172), (170, 106, 107, 171), (170, 169, 105, 106), (168, 104, 105, 169), (167, 103, 104, 168), (17, 91, 100, 35), (23, 94, 97, 29), (23, 25, 95, 94), (25, 27, 96, 95), (19, 92, 96, 27), (19, 21, 93, 92), (21, 31, 98, 93), (112, 35, 100, 118), (200, 199, 102, 11), (11, 102, 109, 47), (178, 13, 101, 187), (16, 111, 113, 34), (181, 116, 113, 184), (178, 110, 112, 179), (71, 117, 111, 16), (191, 174, 114, 180), (155, 175, 115, 51), (189, 150, 116, 181), (131, 151, 117, 71), (179, 112, 118, 182), (17, 110, 119, 91), (15, 121, 123, 33), (198, 128, 123, 201), (192, 120, 122, 193), (70, 14, 120, 126), (203, 152, 124, 194), (154, 50, 125, 176), (130, 70, 126, 153), (193, 122, 127, 197), (205, 177, 128, 198), (15, 90, 129, 121), (127, 79, 139, 152), (70, 130, 139, 79), (81, 141, 143, 83), (89, 88, 148, 149), (87, 147, 148, 88), (86, 146, 147, 87), (86, 85, 145, 146), (84, 144, 145, 85), (83, 143, 144, 84), (51, 131, 140, 60), (54, 134, 137, 57), (54, 55, 135, 134), (55, 56, 136, 135), (52, 132, 136, 56), (52, 53, 133, 132), (53, 58, 138, 133), (114, 60, 140, 150), (195, 202, 142, 62), (62, 142, 149, 69), (185, 61, 141, 188), (180, 114, 150, 189), (51, 115, 151, 131), (197, 127, 152, 203), (50, 130, 153, 125), (91, 155, 164, 100), (94, 158, 161, 97), (94, 95, 159, 158), (95, 96, 160, 159), (92, 156, 160, 96), (92, 93, 157, 156), (93, 98, 162, 157), (118, 100, 164, 174), (199, 204, 166, 102), (102, 166, 173, 109), (187, 101, 165, 190), (124, 59, 163, 177), (50, 154, 163, 59), (61, 165, 167, 63), (69, 68, 172, 173), (67, 171, 172, 68), (66, 170, 171, 67), (66, 65, 169, 170), (64, 168, 169, 65), (63, 167, 168, 64), (182, 118, 174, 191), (91, 119, 175, 155), (90, 154, 176, 129), (194, 124, 177, 205), (111, 183, 184, 113), (117, 186, 183, 111), (175, 190, 185, 115), (151, 188, 186, 117), (110, 178, 187, 119), (78, 181, 184, 30), (13, 178, 179, 31), (162, 191, 180, 58), (138, 189, 181, 78), (31, 179, 182, 98), (115, 185, 188, 151), (58, 180, 189, 138), (119, 187, 190, 175), (98, 182, 191, 162), (121, 200, 201, 123), (126, 120, 192, 196), (176, 125, 195, 204), (153, 126, 196, 202), (121, 129, 199, 200), (97, 198, 201, 29), (10, 192, 193, 28), (137, 203, 194, 57), (28, 193, 197, 77), (161, 205, 198, 97), (125, 153, 202, 195), (77, 197, 203, 137), (129, 176, 204, 199), (57, 194, 205, 161)])
me_mesh_007.polygons.foreach_set('use_smooth', [True] * 204)
me_mesh_007.use_remesh_preserve_volume = False
me_mesh_007.use_remesh_preserve_attributes = False
me_mesh_007.use_mirror_vertex_groups = False
me_mesh_007.update()

# ---- objects
ob_arcspivot = bpy.data.objects.new('ArcsPivot', None)
ob_arc02 = bpy.data.objects.new('Arc02', me_cylinder_007)
ob_cylinder = bpy.data.objects.new('Cylinder', me_cylinder_005)
ob_pivottonneau = bpy.data.objects.new('PivotTonneau', None)
ob_beziercircle_000 = bpy.data.objects.new('BezierCircle.000', me_mesh_007)
ob_lamp = bpy.data.objects.new('Lamp', light_lamp)
ob_camera = bpy.data.objects.new('Camera', cam_camera)

# ---- transforms, parenting, visibility, modifiers, constraints
ob_arcspivot.location = (1.246, -1.192e-07, 2.98e-07)
ob_arcspivot.empty_image_offset = (0.0, 0.0)
ob_arcspivot.lineart.crease_threshold = 0.0
ob_arc02.location = (0.6054, 0.0, 5.542e-07)
ob_arc02.rotation_euler = (-0.0, 1.571, 0.0)
ob_arc02.scale = (1.214, 1.214, -0.07264)
ob_arc02.lineart.crease_threshold = 0.0
_m = ob_arc02.modifiers.new('Subsurf', 'SUBSURF')
_m.uv_smooth = 'PRESERVE_CORNERS'
_m.quality = 2
_m.show_only_control_edges = False
_m = ob_arc02.modifiers.new('Mirror', 'MIRROR')
_m.mirror_object = ob_arcspivot
ob_cylinder.location = (1.254, 0.0, 1.142e-06)
ob_cylinder.rotation_euler = (-0.0, 1.571, 0.0)
ob_cylinder.scale = (1.0, 1.0, 1.283)
ob_cylinder.lineart.crease_threshold = 0.0
ob_pivottonneau.location = (0.0, 0.0, 0.0)
ob_pivottonneau.rotation_euler = (-1.571, 0.1047, -1.571)
ob_pivottonneau.empty_image_offset = (0.0, 0.0)
ob_pivottonneau.lineart.crease_threshold = 0.0
ob_beziercircle_000.location = (0.0, 0.0, 0.0)
ob_beziercircle_000.rotation_euler = (-0.0, 1.571, 0.0)
ob_beziercircle_000.lineart.crease_threshold = 0.0
_m = ob_beziercircle_000.modifiers.new('Subsurf', 'SUBSURF')
_m.uv_smooth = 'PRESERVE_CORNERS'
_m.quality = 2
_m.show_only_control_edges = False
_m = ob_beziercircle_000.modifiers.new('Array', 'ARRAY')
_m.show_render = False
_m.count = 30
_m.constant_offset_displace = (0.0, 0.0, 0.0)
_m.use_relative_offset = False
_m.use_object_offset = True
_m.offset_object = ob_pivottonneau
ob_lamp.location = (4.076, 1.005, 5.904)
ob_lamp.rotation_euler = (0.6503, 0.05522, 1.866)
ob_lamp.lock_rotations_4d = False
ob_lamp.empty_display_type = 'ARROWS'
ob_lamp.color = (0.0, 0.0, 0.0, 0.0)
ob_lamp.lineart.crease_threshold = 0.0
ob_camera.location = (7.481, -6.508, 5.344)
ob_camera.rotation_euler = (1.109, 0.01082, 0.8149)
ob_camera.lock_rotations_4d = False
ob_camera.empty_display_type = 'ARROWS'
ob_camera.color = (0.0, 0.0, 0.0, 0.0)
ob_camera.display_type = 'WIRE'
ob_camera.lineart.crease_threshold = 0.0

# ---- collection membership
col_collection_1.objects.link(ob_arcspivot)
col_collection_1.objects.link(ob_arc02)
col_collection_1.objects.link(ob_cylinder)
col_collection_1.objects.link(ob_pivottonneau)
col_collection_1.objects.link(ob_beziercircle_000)
col_collection_1.objects.link(ob_lamp)
col_collection_1.objects.link(ob_camera)

# ---- scene / render settings (as saved in the file)
scene.camera = ob_camera
scene.frame_start = 1; scene.frame_end = 250; scene.frame_set(1)
scene.render.engine = 'CYCLES'
scene.render.resolution_percentage = 50
scene.render.dither_intensity = 0.0
scene.cycles.use_denoising = False
scene.cycles.samples = 10
scene.cycles.sampling_pattern = 'TABULATED_SOBOL'
scene.cycles.light_sampling_threshold = 0.0
scene.cycles.use_adaptive_sampling = False
scene.cycles.use_light_tree = False
scene.cycles.blur_glossy = 0.0
scene.cycles.volume_bounces = 1
scene.cycles.pixel_filter_type = 'GAUSSIAN'
scene.cycles.sample_clamp_indirect = 0.0
scene.view_settings.view_transform = 'Standard'
bpy.context.view_layer.update()
